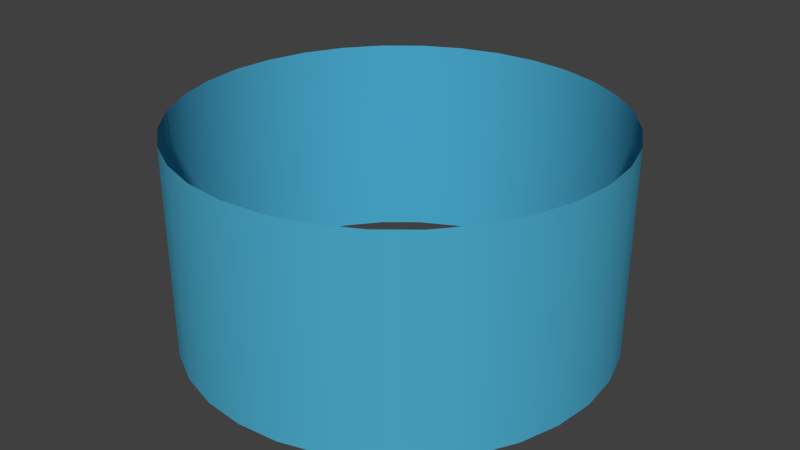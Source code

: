 # Source: MF-Himmel.blend  (saved by Blender 2.76.0; exported with 4.5.12 LTS)
import bpy
from mathutils import Matrix  # noqa: F401  (used for matrix-valued properties, if any)

bpy.ops.wm.read_factory_settings(use_empty=True)
scene = bpy.context.scene
scene.name = 'Scene'

# ---- collections
col_collection_1 = bpy.data.collections.new('Collection 1'); scene.collection.children.link(col_collection_1)

# ---- materials (node trees are filled in below, after node groups)
mat_material_001 = bpy.data.materials.new('Material.001')
mat_material_001.alpha_threshold = 0.0
mat_material_001.roughness = 0.5

# ---- material node trees
mat_material_001.use_nodes = True; mat_material_001.node_tree.nodes.clear()
_N = mat_material_001.node_tree.nodes; _L = mat_material_001.node_tree.links
n0 = _N.new('ShaderNodeOutputMaterial'); n0.name = 'Material Output'; n0.location = (300, 300)
n1 = _N.new('ShaderNodeBsdfDiffuse'); n1.name = 'Diffuse BSDF'; n1.location = (10, 300)
n1.inputs[0].default_value = (0.07221, 0.4118, 0.6095, 1.0)
_L.new(n1.outputs[0], n0.inputs[0])
n0.is_active_output = True

# ---- world
world_world = bpy.data.worlds.new('World'); scene.world = world_world
world_world.color = (0.05088, 0.05088, 0.05088)
world_world.use_sun_shadow = False
world_world.sun_shadow_jitter_overblur = 0.0
world_world.cycles.sampling_method = 'MANUAL'
world_world.cycles.sample_map_resolution = 256

# ---- meshes
me_cylinder = bpy.data.meshes.new('Cylinder')
me_cylinder.from_pydata([(1.839e-07, -2.055, -0.2074), (1.839e-07, -2.055, -2.437), (-0.2175, -2.034, -0.2074), (-0.2175, -2.034, -2.437), (-0.4266, -1.97, -0.2074), (-0.4266, -1.97, -2.437), (-0.6193, -1.867, -0.2074), (-0.6193, -1.867, -2.437), (-0.7882, -1.729, -0.2074), (-0.7882, -1.729, -2.437), (-0.9268, -1.56, -0.2074), (-0.9268, -1.56, -2.437), (-1.03, -1.367, -0.2074), (-1.03, -1.367, -2.437), (-1.093, -1.158, -0.2074), (-1.093, -1.158, -2.437), (-1.115, -0.9405, -0.2074), (-1.115, -0.9405, -2.437), (-1.093, -0.723, -0.2074), (-1.093, -0.723, -2.437), (-1.03, -0.5139, -0.2074), (-1.03, -0.5139, -2.437), (-0.9268, -0.3212, -0.2074), (-0.9268, -0.3212, -2.437), (-0.7882, -0.1523, -0.2074), (-0.7882, -0.1523, -2.437), (-0.6193, -0.01367, -0.2074), (-0.6193, -0.01367, -2.437), (-0.4266, 0.08934, -0.2074), (-0.4266, 0.08934, -2.437), (-0.2175, 0.1528, -0.2074), (-0.2175, 0.1528, -2.437), (5.471e-07, 0.1742, -0.2074), (5.471e-07, 0.1742, -2.437), (0.2175, 0.1528, -0.2074), (0.2175, 0.1528, -2.437), (0.4266, 0.08934, -0.2074), (0.4266, 0.08934, -2.437), (0.6193, -0.01367, -0.2074), (0.6193, -0.01367, -2.437), (0.7882, -0.1523, -0.2074), (0.7882, -0.1523, -2.437), (0.9268, -0.3212, -0.2074), (0.9268, -0.3212, -2.437), (1.03, -0.5139, -0.2074), (1.03, -0.5139, -2.437), (1.093, -0.723, -0.2074), (1.093, -0.723, -2.437), (1.115, -0.9405, -0.2074), (1.115, -0.9405, -2.437), (1.093, -1.158, -0.2074), (1.093, -1.158, -2.437), (1.03, -1.367, -0.2074), (1.03, -1.367, -2.437), (0.9268, -1.56, -0.2074), (0.9268, -1.56, -2.437), (0.7882, -1.729, -0.2074), (0.7882, -1.729, -2.437), (0.6193, -1.867, -0.2074), (0.6193, -1.867, -2.437), (0.4266, -1.97, -0.2074), (0.4266, -1.97, -2.437), (0.2175, -2.034, -0.2074), (0.2175, -2.034, -2.437)], [], [(0, 1, 3, 2), (2, 3, 5, 4), (4, 5, 7, 6), (6, 7, 9, 8), (8, 9, 11, 10), (10, 11, 13, 12), (12, 13, 15, 14), (14, 15, 17, 16), (16, 17, 19, 18), (18, 19, 21, 20), (20, 21, 23, 22), (22, 23, 25, 24), (24, 25, 27, 26), (26, 27, 29, 28), (28, 29, 31, 30), (30, 31, 33, 32), (32, 33, 35, 34), (34, 35, 37, 36), (36, 37, 39, 38), (38, 39, 41, 40), (40, 41, 43, 42), (42, 43, 45, 44), (44, 45, 47, 46), (46, 47, 49, 48), (48, 49, 51, 50), (50, 51, 53, 52), (52, 53, 55, 54), (54, 55, 57, 56), (56, 57, 59, 58), (58, 59, 61, 60), (62, 63, 1, 0), (60, 61, 63, 62)])
me_cylinder.polygons.foreach_set('use_smooth', [True] * 32)
me_cylinder.materials.append(mat_material_001)
me_cylinder.use_remesh_preserve_volume = False
me_cylinder.use_remesh_preserve_attributes = False
me_cylinder.use_mirror_vertex_groups = False
me_cylinder.update()

# ---- objects
ob_cylinder = bpy.data.objects.new('Cylinder', me_cylinder)

# ---- transforms, parenting, visibility, modifiers, constraints
ob_cylinder.location = (0.5217, 19.11, 34.57)
ob_cylinder.scale = (25.71, 25.71, 12.66)
ob_cylinder.lineart.crease_threshold = 0.0

# ---- collection membership
col_collection_1.objects.link(ob_cylinder)

# ---- scene / render settings (as saved in the file)
scene.frame_start = 1; scene.frame_end = 250; scene.frame_set(1)
scene.render.engine = 'CYCLES'
scene.render.resolution_percentage = 50
scene.render.dither_intensity = 0.0
scene.cycles.use_denoising = False
scene.cycles.samples = 10
scene.cycles.sampling_pattern = 'TABULATED_SOBOL'
scene.cycles.light_sampling_threshold = 0.0
scene.cycles.use_adaptive_sampling = False
scene.cycles.use_light_tree = False
scene.cycles.blur_glossy = 0.0
scene.cycles.pixel_filter_type = 'GAUSSIAN'
scene.cycles.sample_clamp_indirect = 0.0
scene.view_settings.view_transform = 'Standard'
bpy.context.view_layer.update()

# ---- added for rendering (the .blend has no active camera and no usable light): camera, sun
cam_auto = bpy.data.cameras.new('AutoCamera')
cam_auto.lens = 50.0
cam_auto.sensor_width = 36.0
cam_auto.clip_end = 1393.75
ob_auto_camera = bpy.data.objects.new('AutoCamera', cam_auto)
scene.collection.objects.link(ob_auto_camera)
ob_auto_camera.location = (79.9378, -100.365, 81.3638)
ob_auto_camera.rotation_euler = (1.09748, -7.21219e-08, 0.694738)
scene.camera = ob_auto_camera
light_auto_sun = bpy.data.lights.new('AutoSun', 'SUN')
light_auto_sun.energy = 3.0
light_auto_sun.angle = 0.0523599
ob_auto_sun = bpy.data.objects.new('AutoSun', light_auto_sun)
scene.collection.objects.link(ob_auto_sun)
ob_auto_sun.rotation_euler = (0.872665, 0.174533, 0.523599)
bpy.context.view_layer.update()

